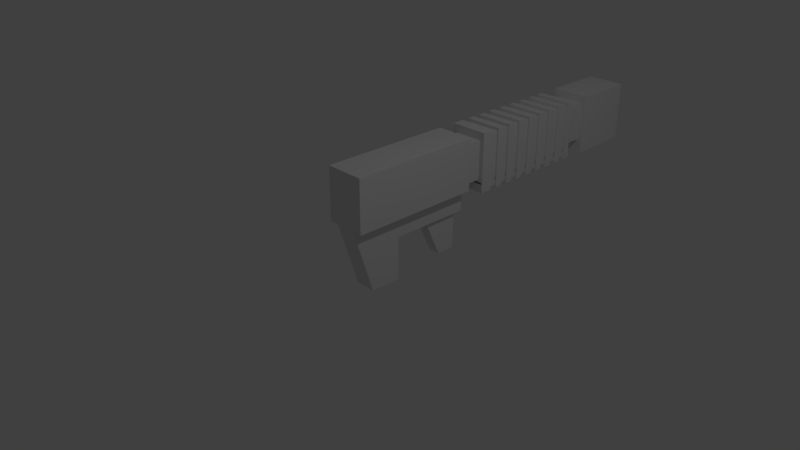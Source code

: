 # Source: PlasmaRifle.blend  (saved by Blender 2.79.0; exported with 4.5.12 LTS)
import bpy
from mathutils import Matrix  # noqa: F401  (used for matrix-valued properties, if any)

bpy.ops.wm.read_factory_settings(use_empty=True)
scene = bpy.context.scene
scene.name = 'Scene'

# ---- collections
col_collection_1 = bpy.data.collections.new('Collection 1'); scene.collection.children.link(col_collection_1)

# ---- world
world_world = bpy.data.worlds.new('World'); scene.world = world_world
world_world.color = (0.05088, 0.05088, 0.05088)
world_world.use_sun_shadow = False
world_world.sun_shadow_jitter_overblur = 0.0
world_world.cycles.sampling_method = 'MANUAL'

# ---- cameras
cam_camera = bpy.data.cameras.new('Camera')
cam_camera.clip_end = 100.0
cam_camera.lens = 35.0
cam_camera.sensor_width = 32.0
cam_camera.sensor_height = 18.0
cam_camera.ortho_scale = 7.314
cam_camera.dof.focus_distance = 0.0
cam_camera.dof.aperture_fstop = 128.0

# ---- lights
light_lamp = bpy.data.lights.new('Lamp', 'POINT')
light_lamp.transmission_factor = 0.0
light_lamp.cutoff_distance = 30.0
light_lamp.energy = 100.0
light_lamp.shadow_buffer_clip_start = 1.001
light_lamp.shadow_soft_size = 0.1
light_lamp.shadow_maximum_resolution = 0.006
light_lamp.use_absolute_resolution = True

# ---- meshes
me_cube = bpy.data.meshes.new('Cube')
me_cube.from_pydata([(-0.282, -0.3785, 0.4956), (-0.282, -0.3785, 1.253), (-0.282, 0.3785, 0.4956), (-0.282, 0.3785, 1.253), (0.282, -0.3785, 0.4956), (0.282, -0.3785, 1.253), (0.282, 0.3785, 0.4956), (0.282, 0.3785, 1.253), (0.1466, 0.3785, 0.4956), (-0.1466, 0.3785, 0.4956), (-0.1466, 0.3785, 1.253), (0.1466, 0.3785, 1.253), (-0.1466, -0.3785, 0.4956), (0.1466, -0.3785, 0.4956), (0.1466, -0.3785, 1.253), (-0.1466, -0.3785, 1.253), (0.1466, 0.3785, -0.4567), (-0.1466, 0.3785, -0.4567), (-0.1466, -0.07273, -0.4567), (0.1466, -0.07273, -0.4567), (0.1466, -0.2706, 0.1597), (0.1466, 0.3785, 0.1597), (-0.1466, -0.2706, 0.1597), (-0.1466, 0.3785, 0.1597), (-0.282, 1.555, 1.253), (-0.282, 1.555, 0.4956), (-0.1466, 1.555, 0.4956), (0.1466, 1.555, 1.253), (0.282, 1.555, 1.253), (0.282, 1.555, 0.4956), (0.1466, 1.555, 0.4956), (-0.1466, 1.555, 1.253), (0.1466, 1.555, 0.1597), (-0.1466, 1.555, 0.1597), (0.1466, 0.3785, 0.3673), (-0.1466, 0.3785, 0.3673), (0.1466, -0.3373, 0.3673), (-0.1466, -0.3373, 0.3673), (0.1466, 1.555, 0.3673), (-0.1466, 1.555, 0.3673), (-0.282, 4.071, 1.253), (-0.282, 4.071, 0.4956), (-0.1466, 4.071, 0.4956), (0.1466, 4.071, 1.253), (0.282, 4.071, 1.253), (0.282, 4.071, 0.4956), (0.1466, 4.071, 0.4956), (-0.1466, 4.071, 1.253), (0.1466, 4.071, 0.3673), (-0.1466, 4.071, 0.3673), (-0.282, 4.991, 1.253), (-0.282, 4.991, 0.4956), (-0.1013, 4.991, 0.4956), (0.1466, 4.991, 1.253), (0.282, 4.991, 1.253), (0.282, 4.991, 0.4956), (0.1013, 4.991, 0.4956), (-0.1466, 4.991, 1.253), (0.1466, 4.991, 0.3673), (-0.1466, 4.991, 0.3673), (-0.282, 4.071, 0.3673), (0.282, 4.071, 0.3673), (0.282, 4.991, 0.3673), (-0.282, 4.991, 0.3673), (-0.1319, 1.818, 1.205), (0.1319, 1.818, 1.205), (0.2538, 1.818, 1.205), (-0.2538, 1.818, 1.205), (0.2538, 1.818, 0.5233), (-0.1319, 1.818, 0.4079), (0.1319, 1.818, 0.4079), (0.1319, 1.818, 0.5233), (-0.2538, 1.818, 0.5233), (-0.1319, 1.818, 0.5233), (-0.1319, 3.752, 1.205), (0.2538, 3.752, 1.205), (0.2538, 3.752, 0.5233), (-0.1319, 3.752, 0.4079), (-0.1319, 3.752, 0.5233), (0.1319, 3.752, 1.205), (-0.2538, 3.752, 1.205), (0.1319, 3.752, 0.4079), (0.1319, 3.752, 0.5233), (-0.2538, 3.752, 0.5233), (-0.2115, 1.555, 1.133), (-0.2115, 1.555, 0.5649), (-0.1099, 1.555, 0.5649), (0.1099, 1.555, 1.133), (0.2115, 1.555, 1.133), (0.2115, 1.555, 0.5649), (0.1099, 1.555, 0.5649), (-0.1099, 1.555, 1.133), (0.1099, 1.818, 1.133), (0.1099, 1.555, 0.4687), (-0.1099, 1.555, 0.4687), (-0.2115, 1.818, 1.133), (0.1099, 1.818, 0.4687), (0.1099, 1.818, 0.5649), (-0.2115, 1.818, 0.5649), (-0.1099, 1.818, 1.133), (0.2115, 1.818, 1.133), (0.2115, 1.818, 0.5649), (-0.1099, 1.818, 0.4687), (-0.1099, 1.818, 0.5649), (-0.1099, 3.752, 1.133), (-0.1099, 4.071, 1.133), (0.2115, 3.752, 1.133), (0.2115, 4.071, 1.133), (-0.2115, 4.071, 1.133), (-0.2115, 4.071, 0.5649), (-0.1099, 4.071, 0.5649), (0.1099, 4.071, 1.133), (0.2115, 4.071, 0.5649), (0.1099, 4.071, 0.5649), (0.1099, 4.071, 0.4687), (-0.1099, 4.071, 0.4687), (0.2115, 3.752, 0.5649), (-0.1099, 3.752, 0.4687), (-0.1099, 3.752, 0.5649), (0.1099, 3.752, 1.133), (-0.2115, 3.752, 1.133), (0.1099, 3.752, 0.4687), (0.1099, 3.752, 0.5649), (-0.2115, 3.752, 0.5649), (0.1319, 2.004, 1.205), (-0.2538, 2.004, 1.205), (0.1319, 2.004, 0.4079), (0.1319, 2.004, 0.5233), (-0.2538, 2.004, 0.5233), (-0.1319, 2.004, 1.205), (0.2538, 2.004, 1.205), (0.2538, 2.004, 0.5233), (-0.1319, 2.004, 0.4079), (-0.1319, 2.004, 0.5233), (-0.1319, 3.641, 1.205), (0.2538, 3.641, 1.205), (0.2538, 3.641, 0.5233), (-0.1319, 3.641, 0.4079), (-0.1319, 3.641, 0.5233), (0.1319, 3.641, 1.205), (-0.2538, 3.641, 1.205), (0.1319, 3.641, 0.4079), (0.1319, 3.641, 0.5233), (-0.2538, 3.641, 0.5233), (0.1319, 3.532, 1.205), (0.1319, 3.423, 1.205), (0.1319, 3.314, 1.205), (0.1319, 3.204, 1.205), (0.1319, 3.095, 1.205), (0.1319, 2.986, 1.205), (0.1319, 2.877, 1.205), (0.1319, 2.768, 1.205), (0.1319, 2.659, 1.205), (0.1319, 2.549, 1.205), (0.1319, 2.44, 1.205), (0.1319, 2.331, 1.205), (0.1319, 2.222, 1.205), (0.1319, 2.113, 1.205), (-0.2538, 3.532, 1.205), (-0.2538, 3.423, 1.205), (-0.2538, 3.314, 1.205), (-0.2538, 3.204, 1.205), (-0.2538, 3.095, 1.205), (-0.2538, 2.986, 1.205), (-0.2538, 2.877, 1.205), (-0.2538, 2.768, 1.205), (-0.2538, 2.659, 1.205), (-0.2538, 2.549, 1.205), (-0.2538, 2.44, 1.205), (-0.2538, 2.331, 1.205), (-0.2538, 2.222, 1.205), (-0.2538, 2.113, 1.205), (0.1319, 3.532, 0.4079), (0.1319, 3.423, 0.4079), (0.1319, 3.314, 0.4079), (0.1319, 3.204, 0.4079), (0.1319, 3.095, 0.4079), (0.1319, 2.986, 0.4079), (0.1319, 2.877, 0.4079), (0.1319, 2.768, 0.4079), (0.1319, 2.659, 0.4079), (0.1319, 2.549, 0.4079), (0.1319, 2.44, 0.4079), (0.1319, 2.331, 0.4079), (0.1319, 2.222, 0.4079), (0.1319, 2.113, 0.4079), (0.1319, 3.532, 0.5233), (0.1319, 3.423, 0.5233), (0.1319, 3.314, 0.5233), (0.1319, 3.204, 0.5233), (0.1319, 3.095, 0.5233), (0.1319, 2.986, 0.5233), (0.1319, 2.877, 0.5233), (0.1319, 2.768, 0.5233), (0.1319, 2.659, 0.5233), (0.1319, 2.549, 0.5233), (0.1319, 2.44, 0.5233), (0.1319, 2.331, 0.5233), (0.1319, 2.222, 0.5233), (0.1319, 2.113, 0.5233), (-0.2538, 3.532, 0.5233), (-0.2538, 3.423, 0.5233), (-0.2538, 3.314, 0.5233), (-0.2538, 3.204, 0.5233), (-0.2538, 3.095, 0.5233), (-0.2538, 2.986, 0.5233), (-0.2538, 2.877, 0.5233), (-0.2538, 2.768, 0.5233), (-0.2538, 2.659, 0.5233), (-0.2538, 2.549, 0.5233), (-0.2538, 2.44, 0.5233), (-0.2538, 2.331, 0.5233), (-0.2538, 2.222, 0.5233), (-0.2538, 2.113, 0.5233), (-0.1319, 2.113, 1.205), (-0.1319, 2.222, 1.205), (-0.1319, 2.331, 1.205), (-0.1319, 2.44, 1.205), (-0.1319, 2.549, 1.205), (-0.1319, 2.659, 1.205), (-0.1319, 2.768, 1.205), (-0.1319, 2.877, 1.205), (-0.1319, 2.986, 1.205), (-0.1319, 3.095, 1.205), (-0.1319, 3.204, 1.205), (-0.1319, 3.314, 1.205), (-0.1319, 3.423, 1.205), (-0.1319, 3.532, 1.205), (0.2538, 2.113, 1.205), (0.2538, 2.222, 1.205), (0.2538, 2.331, 1.205), (0.2538, 2.44, 1.205), (0.2538, 2.549, 1.205), (0.2538, 2.659, 1.205), (0.2538, 2.768, 1.205), (0.2538, 2.877, 1.205), (0.2538, 2.986, 1.205), (0.2538, 3.095, 1.205), (0.2538, 3.204, 1.205), (0.2538, 3.314, 1.205), (0.2538, 3.423, 1.205), (0.2538, 3.532, 1.205), (0.2538, 2.113, 0.5233), (0.2538, 2.222, 0.5233), (0.2538, 2.331, 0.5233), (0.2538, 2.44, 0.5233), (0.2538, 2.549, 0.5233), (0.2538, 2.659, 0.5233), (0.2538, 2.768, 0.5233), (0.2538, 2.877, 0.5233), (0.2538, 2.986, 0.5233), (0.2538, 3.095, 0.5233), (0.2538, 3.204, 0.5233), (0.2538, 3.314, 0.5233), (0.2538, 3.423, 0.5233), (0.2538, 3.532, 0.5233), (-0.1319, 2.113, 0.4079), (-0.1319, 2.222, 0.4079), (-0.1319, 2.331, 0.4079), (-0.1319, 2.44, 0.4079), (-0.1319, 2.549, 0.4079), (-0.1319, 2.659, 0.4079), (-0.1319, 2.768, 0.4079), (-0.1319, 2.877, 0.4079), (-0.1319, 2.986, 0.4079), (-0.1319, 3.095, 0.4079), (-0.1319, 3.204, 0.4079), (-0.1319, 3.314, 0.4079), (-0.1319, 3.423, 0.4079), (-0.1319, 3.532, 0.4079), (-0.1319, 2.113, 0.5233), (-0.1319, 2.222, 0.5233), (-0.1319, 2.331, 0.5233), (-0.1319, 2.44, 0.5233), (-0.1319, 2.549, 0.5233), (-0.1319, 2.659, 0.5233), (-0.1319, 2.768, 0.5233), (-0.1319, 2.877, 0.5233), (-0.1319, 2.986, 0.5233), (-0.1319, 3.095, 0.5233), (-0.1319, 3.204, 0.5233), (-0.1319, 3.314, 0.5233), (-0.1319, 3.423, 0.5233), (-0.1319, 3.532, 0.5233), (0.2538, 2.004, 0.4079), (0.2538, 1.818, 0.4079), (-0.2538, 2.768, 0.4079), (-0.2538, 2.877, 0.4079), (0.2538, 3.752, 0.4079), (0.2538, 2.113, 0.4079), (-0.2538, 2.659, 0.4079), (0.2538, 3.641, 0.4079), (-0.2538, 1.818, 0.4079), (0.2538, 3.532, 0.4079), (0.2538, 3.423, 0.4079), (0.2538, 3.314, 0.4079), (0.2538, 3.204, 0.4079), (0.2538, 3.095, 0.4079), (0.2538, 2.986, 0.4079), (0.2538, 2.877, 0.4079), (0.2538, 2.768, 0.4079), (0.2538, 2.659, 0.4079), (0.2538, 2.549, 0.4079), (0.2538, 2.44, 0.4079), (0.2538, 2.331, 0.4079), (0.2538, 2.222, 0.4079), (-0.2538, 3.641, 0.4079), (-0.2538, 3.752, 0.4079), (-0.2538, 2.004, 0.4079), (-0.2538, 3.532, 0.4079), (-0.2538, 2.113, 0.4079), (-0.2538, 2.222, 0.4079), (-0.2538, 2.331, 0.4079), (-0.2538, 2.44, 0.4079), (-0.2538, 2.549, 0.4079), (-0.2538, 2.986, 0.4079), (-0.2538, 3.095, 0.4079), (-0.2538, 3.204, 0.4079), (-0.2538, 3.314, 0.4079), (-0.2538, 3.423, 0.4079), (0.1451, 2.004, 1.254), (0.1451, 1.818, 1.254), (-0.2792, 2.004, 1.254), (-0.2792, 1.818, 1.254), (0.1451, 2.004, 0.3775), (0.1451, 1.818, 0.3775), (0.1451, 2.004, 0.5044), (0.1451, 1.818, 0.5044), (-0.2792, 2.004, 0.5044), (-0.2792, 1.818, 0.5044), (-0.1451, 1.818, 0.5044), (0.2792, 1.818, 0.5044), (-0.1451, 1.818, 1.254), (0.2792, 1.818, 1.254), (-0.1451, 1.818, 0.3775), (-0.1451, 3.641, 1.254), (-0.1451, 3.752, 1.254), (0.2792, 3.641, 1.254), (0.2792, 3.752, 1.254), (0.2792, 3.641, 0.5044), (0.2792, 3.752, 0.5044), (-0.1451, 3.641, 0.3775), (-0.1451, 3.752, 0.3775), (-0.1451, 3.641, 0.5044), (-0.1451, 3.752, 0.5044), (-0.2792, 3.752, 0.5044), (0.1451, 3.752, 0.5044), (0.1451, 3.752, 1.254), (-0.2792, 3.752, 1.254), (0.1451, 3.752, 0.3775), (-0.1451, 2.004, 1.254), (0.2792, 2.004, 1.254), (0.2792, 2.004, 0.5044), (-0.1451, 2.004, 0.3775), (-0.1451, 2.004, 0.5044), (0.2792, 3.532, 0.3775), (0.1451, 3.532, 0.3775), (-0.2792, 1.818, 0.3775), (0.1451, 3.641, 1.254), (-0.2792, 3.641, 1.254), (0.1451, 3.641, 0.3775), (0.1451, 3.641, 0.5044), (-0.2792, 3.641, 0.5044), (0.2792, 2.113, 0.3775), (0.1451, 2.113, 0.3775), (0.1451, 3.532, 1.254), (0.1451, 3.423, 1.254), (0.1451, 3.314, 1.254), (0.1451, 3.204, 1.254), (0.1451, 3.095, 1.254), (0.1451, 2.986, 1.254), (0.1451, 2.877, 1.254), (0.1451, 2.768, 1.254), (0.1451, 2.659, 1.254), (0.1451, 2.549, 1.254), (0.1451, 2.44, 1.254), (0.1451, 2.331, 1.254), (0.1451, 2.222, 1.254), (0.1451, 2.113, 1.254), (-0.2792, 3.532, 1.254), (-0.2792, 3.423, 1.254), (-0.2792, 3.314, 1.254), (-0.2792, 3.204, 1.254), (-0.2792, 3.095, 1.254), (-0.2792, 2.986, 1.254), (-0.2792, 2.877, 1.254), (-0.2792, 2.768, 1.254), (-0.2792, 2.659, 1.254), (-0.2792, 2.549, 1.254), (-0.2792, 2.44, 1.254), (-0.2792, 2.331, 1.254), (-0.2792, 2.222, 1.254), (-0.2792, 2.113, 1.254), (0.1451, 3.423, 0.3775), (0.1451, 3.314, 0.3775), (0.1451, 3.204, 0.3775), (0.1451, 3.095, 0.3775), (0.1451, 2.986, 0.3775), (0.1451, 2.877, 0.3775), (0.1451, 2.768, 0.3775), (0.1451, 2.659, 0.3775), (0.1451, 2.549, 0.3775), (0.1451, 2.44, 0.3775), (0.1451, 2.331, 0.3775), (0.1451, 2.222, 0.3775), (0.1451, 3.532, 0.5044), (0.1451, 3.423, 0.5044), (0.1451, 3.314, 0.5044), (0.1451, 3.204, 0.5044), (0.1451, 3.095, 0.5044), (0.1451, 2.986, 0.5044), (0.1451, 2.877, 0.5044), (0.1451, 2.768, 0.5044), (0.1451, 2.659, 0.5044), (0.1451, 2.549, 0.5044), (0.1451, 2.44, 0.5044), (0.1451, 2.331, 0.5044), (0.1451, 2.222, 0.5044), (0.1451, 2.113, 0.5044), (-0.2792, 3.532, 0.5044), (-0.2792, 3.423, 0.5044), (-0.2792, 3.314, 0.5044), (-0.2792, 3.204, 0.5044), (-0.2792, 3.095, 0.5044), (-0.2792, 2.986, 0.5044), (-0.2792, 2.877, 0.5044), (-0.2792, 2.768, 0.5044), (-0.2792, 2.659, 0.5044), (-0.2792, 2.549, 0.5044), (-0.2792, 2.44, 0.5044), (-0.2792, 2.331, 0.5044), (-0.2792, 2.222, 0.5044), (-0.2792, 2.113, 0.5044), (-0.1451, 2.113, 1.254), (-0.1451, 2.222, 1.254), (-0.1451, 2.331, 1.254), (-0.1451, 2.44, 1.254), (-0.1451, 2.549, 1.254), (-0.1451, 2.659, 1.254), (-0.1451, 2.768, 1.254), (-0.1451, 2.877, 1.254), (-0.1451, 2.986, 1.254), (-0.1451, 3.095, 1.254), (-0.1451, 3.204, 1.254), (-0.1451, 3.314, 1.254), (-0.1451, 3.423, 1.254), (-0.1451, 3.532, 1.254), (0.2792, 2.113, 1.254), (0.2792, 2.222, 1.254), (0.2792, 2.331, 1.254), (0.2792, 2.44, 1.254), (0.2792, 2.549, 1.254), (0.2792, 2.659, 1.254), (0.2792, 2.768, 1.254), (0.2792, 2.877, 1.254), (0.2792, 2.986, 1.254), (0.2792, 3.095, 1.254), (0.2792, 3.204, 1.254), (0.2792, 3.314, 1.254), (0.2792, 3.423, 1.254), (0.2792, 3.532, 1.254), (0.2792, 2.113, 0.5044), (0.2792, 2.222, 0.5044), (0.2792, 2.331, 0.5044), (0.2792, 2.44, 0.5044), (0.2792, 2.549, 0.5044), (0.2792, 2.659, 0.5044), (0.2792, 2.768, 0.5044), (0.2792, 2.877, 0.5044), (0.2792, 2.986, 0.5044), (0.2792, 3.095, 0.5044), (0.2792, 3.204, 0.5044), (0.2792, 3.314, 0.5044), (0.2792, 3.423, 0.5044), (0.2792, 3.532, 0.5044), (-0.1451, 2.113, 0.3775), (-0.1451, 2.222, 0.3775), (-0.1451, 2.331, 0.3775), (-0.1451, 2.44, 0.3775), (-0.1451, 2.549, 0.3775), (-0.1451, 2.659, 0.3775), (-0.1451, 2.768, 0.3775), (-0.1451, 2.877, 0.3775), (-0.1451, 2.986, 0.3775), (-0.1451, 3.095, 0.3775), (-0.1451, 3.204, 0.3775), (-0.1451, 3.314, 0.3775), (-0.1451, 3.423, 0.3775), (-0.1451, 3.532, 0.3775), (-0.1451, 2.113, 0.5044), (-0.1451, 2.222, 0.5044), (-0.1451, 2.331, 0.5044), (-0.1451, 2.44, 0.5044), (-0.1451, 2.549, 0.5044), (-0.1451, 2.659, 0.5044), (-0.1451, 2.768, 0.5044), (-0.1451, 2.877, 0.5044), (-0.1451, 2.986, 0.5044), (-0.1451, 3.095, 0.5044), (-0.1451, 3.204, 0.5044), (-0.1451, 3.314, 0.5044), (-0.1451, 3.423, 0.5044), (-0.1451, 3.532, 0.5044), (-0.2792, 2.768, 0.3775), (-0.2792, 3.752, 0.3775), (-0.2792, 3.641, 0.3775), (-0.2792, 3.532, 0.3775), (-0.2792, 2.659, 0.3775), (-0.2792, 2.549, 0.3775), (0.2792, 3.641, 0.3775), (0.2792, 3.752, 0.3775), (0.2792, 2.222, 0.3775), (0.2792, 2.331, 0.3775), (0.2792, 2.44, 0.3775), (0.2792, 2.549, 0.3775), (-0.2792, 3.204, 0.3775), (-0.2792, 3.314, 0.3775), (-0.2792, 3.423, 0.3775), (0.2792, 2.659, 0.3775), (0.2792, 2.768, 0.3775), (0.2792, 2.004, 0.3775), (0.2792, 1.818, 0.3775), (-0.2792, 2.004, 0.3775), (0.2792, 3.423, 0.3775), (0.2792, 3.314, 0.3775), (0.2792, 3.204, 0.3775), (0.2792, 3.095, 0.3775), (0.2792, 2.986, 0.3775), (0.2792, 2.877, 0.3775), (-0.2792, 2.113, 0.3775), (-0.2792, 2.222, 0.3775), (-0.2792, 2.331, 0.3775), (-0.2792, 2.44, 0.3775), (-0.2792, 2.877, 0.3775), (-0.2792, 2.986, 0.3775), (-0.2792, 3.095, 0.3775), (-0.282, -0.3785, 1.089), (-0.282, 0.3785, 1.089), (0.282, 0.3785, 1.089), (0.282, -0.3785, 1.089), (0.1466, -0.3785, 1.089), (-0.1466, -0.3785, 1.089), (-0.282, 1.555, 1.089), (0.282, 1.555, 1.089), (-0.282, 4.071, 1.089), (0.282, 4.071, 1.089), (-0.282, 4.991, 1.089), (0.282, 4.991, 1.089), (-0.1013, 4.991, 1.089), (0.1013, 4.991, 1.089), (-0.2538, 1.818, 1.057), (0.2538, 1.818, 1.057), (-0.2538, 3.752, 1.057), (0.2538, 3.752, 1.057), (-0.2115, 1.555, 1.01), (0.2115, 1.555, 1.01), (-0.2115, 1.818, 1.01), (0.2115, 1.818, 1.01), (-0.2115, 4.071, 1.01), (0.2115, 4.071, 1.01), (-0.2115, 3.752, 1.01), (0.2115, 3.752, 1.01), (0.2538, 2.004, 1.057), (-0.2538, 2.004, 1.057), (0.2538, 3.641, 1.057), (-0.2538, 3.641, 1.057), (-0.2538, 2.113, 1.057), (-0.2538, 2.222, 1.057), (-0.2538, 2.331, 1.057), (-0.2538, 2.44, 1.057), (-0.2538, 2.549, 1.057), (-0.2538, 2.659, 1.057), (-0.2538, 2.768, 1.057), (-0.2538, 2.877, 1.057), (-0.2538, 2.986, 1.057), (-0.2538, 3.095, 1.057), (-0.2538, 3.204, 1.057), (-0.2538, 3.314, 1.057), (-0.2538, 3.423, 1.057), (-0.2538, 3.532, 1.057), (0.2538, 2.113, 1.057), (0.2538, 2.222, 1.057), (0.2538, 2.331, 1.057), (0.2538, 2.44, 1.057), (0.2538, 2.549, 1.057), (0.2538, 2.659, 1.057), (0.2538, 2.768, 1.057), (0.2538, 2.877, 1.057), (0.2538, 2.986, 1.057), (0.2538, 3.095, 1.057), (0.2538, 3.204, 1.057), (0.2538, 3.314, 1.057), (0.2538, 3.423, 1.057), (0.2538, 3.532, 1.057), (-0.2792, 1.818, 1.092), (0.2792, 1.818, 1.092), (-0.2792, 3.752, 1.092), (0.2792, 3.752, 1.092), (0.2792, 2.004, 1.092), (-0.2792, 2.004, 1.092), (0.2792, 3.641, 1.092), (-0.2792, 3.641, 1.092), (-0.2792, 2.113, 1.092), (-0.2792, 2.222, 1.092), (-0.2792, 2.331, 1.092), (-0.2792, 2.44, 1.092), (-0.2792, 2.549, 1.092), (-0.2792, 2.659, 1.092), (-0.2792, 2.768, 1.092), (-0.2792, 2.877, 1.092), (-0.2792, 2.986, 1.092), (-0.2792, 3.095, 1.092), (-0.2792, 3.204, 1.092), (-0.2792, 3.314, 1.092), (-0.2792, 3.423, 1.092), (-0.2792, 3.532, 1.092), (0.2792, 2.113, 1.092), (0.2792, 2.222, 1.092), (0.2792, 2.331, 1.092), (0.2792, 2.44, 1.092), (0.2792, 2.549, 1.092), (0.2792, 2.659, 1.092), (0.2792, 2.768, 1.092), (0.2792, 2.877, 1.092), (0.2792, 2.986, 1.092), (0.2792, 3.095, 1.092), (0.2792, 3.204, 1.092), (0.2792, 3.314, 1.092), (0.2792, 3.423, 1.092), (0.2792, 3.532, 1.092), (0.1013, 1.598, 0.4956), (-0.1013, 1.598, 0.4956), (-0.1013, 1.598, 1.089), (0.1013, 1.598, 1.089), (-0.08717, 0.3785, 1.253), (0.08717, 0.3785, 1.253), (-0.08717, -0.3785, 0.4956), (0.08717, -0.3785, 0.4956), (0.08717, -0.3785, 1.253), (-0.08717, -0.3785, 1.253), (0.08717, 0.3785, -0.4567), (-0.08717, 0.3785, -0.4567), (-0.08717, -0.07273, -0.4567), (0.08717, -0.07273, -0.4567), (0.08717, 0.3785, 0.1597), (-0.08717, 0.3785, 0.1597), (-0.08717, -0.2706, 0.1597), (0.08717, -0.2706, 0.1597), (-0.08717, 1.555, 1.253), (0.08717, 1.555, 1.253), (0.08717, 1.555, 0.1597), (-0.08717, 1.555, 0.1597), (0.08717, 1.555, 0.3673), (-0.08717, 1.555, 0.3673), (-0.08717, -0.3373, 0.3673), (0.08717, -0.3373, 0.3673), (-0.08717, 4.071, 1.253), (0.08717, 4.071, 1.253), (0.08717, 4.071, 0.3673), (-0.08717, 4.071, 0.3673), (0.06024, 4.991, 0.4956), (-0.06024, 4.991, 0.4956), (-0.08717, 4.991, 1.253), (0.08717, 4.991, 1.253), (0.08717, 4.991, 0.3673), (-0.08717, 4.991, 0.3673), (0.07845, 1.818, 1.205), (-0.07845, 1.818, 1.205), (-0.07845, 1.818, 0.4079), (0.07845, 1.818, 0.4079), (0.07845, 3.752, 1.205), (-0.07845, 3.752, 1.205), (-0.07845, 3.752, 0.4079), (0.07845, 3.752, 0.4079), (-0.06537, 1.555, 1.133), (0.06537, 1.555, 1.133), (0.06537, 1.555, 0.4687), (-0.06537, 1.555, 0.4687), (0.06537, 1.818, 1.133), (-0.06537, 1.818, 1.133), (-0.06537, 1.818, 0.4687), (0.06537, 1.818, 0.4687), (-0.06537, 4.071, 1.133), (0.06537, 4.071, 1.133), (0.06537, 4.071, 0.4687), (-0.06537, 4.071, 0.4687), (0.06537, 3.752, 1.133), (-0.06537, 3.752, 1.133), (-0.06537, 3.752, 0.4687), (0.06537, 3.752, 0.4687), (-0.07845, 2.004, 0.4079), (0.07845, 2.004, 0.4079), (0.07845, 2.004, 1.205), (-0.07845, 2.004, 1.205), (-0.07845, 3.641, 0.4079), (0.07845, 3.641, 0.4079), (0.07845, 3.641, 1.205), (-0.07845, 3.641, 1.205), (0.07845, 2.113, 1.205), (-0.07845, 2.113, 1.205), (0.07845, 2.222, 1.205), (-0.07845, 2.222, 1.205), (0.07845, 2.331, 1.205), (-0.07845, 2.331, 1.205), (0.07845, 2.44, 1.205), (-0.07845, 2.44, 1.205), (0.07845, 2.549, 1.205), (-0.07845, 2.549, 1.205), (0.07845, 2.659, 1.205), (-0.07845, 2.659, 1.205), (0.07845, 2.768, 1.205), (-0.07845, 2.768, 1.205), (0.07845, 2.877, 1.205), (-0.07845, 2.877, 1.205), (0.07845, 2.986, 1.205), (-0.07845, 2.986, 1.205), (0.07845, 3.095, 1.205), (-0.07845, 3.095, 1.205), (0.07845, 3.204, 1.205), (-0.07845, 3.204, 1.205), (0.07845, 3.314, 1.205), (-0.07845, 3.314, 1.205), (0.07845, 3.423, 1.205), (-0.07845, 3.423, 1.205), (0.07845, 3.532, 1.205), (-0.07845, 3.532, 1.205), (-0.07845, 2.113, 0.4079), (0.07845, 2.113, 0.4079), (-0.07845, 2.222, 0.4079), (0.07845, 2.222, 0.4079), (-0.07845, 2.331, 0.4079), (0.07845, 2.331, 0.4079), (-0.07845, 2.44, 0.4079), (0.07845, 2.44, 0.4079), (-0.07845, 2.549, 0.4079), (0.07845, 2.549, 0.4079), (-0.07845, 2.659, 0.4079), (0.07845, 2.659, 0.4079), (-0.07845, 2.768, 0.4079), (0.07845, 2.768, 0.4079), (-0.07845, 2.877, 0.4079), (0.07845, 2.877, 0.4079), (-0.07845, 2.986, 0.4079), (0.07845, 2.986, 0.4079), (-0.07845, 3.095, 0.4079), (0.07845, 3.095, 0.4079), (-0.07845, 3.204, 0.4079), (0.07845, 3.204, 0.4079), (-0.07845, 3.314, 0.4079), (0.07845, 3.314, 0.4079), (-0.07845, 3.423, 0.4079), (0.07845, 3.423, 0.4079), (-0.07845, 3.532, 0.4079), (0.07845, 3.532, 0.4079), (0.08629, 1.818, 1.254), (-0.08629, 1.818, 1.254), (-0.08629, 1.818, 0.3775), (0.08629, 1.818, 0.3775), (0.08629, 3.752, 1.254), (-0.08629, 3.752, 1.254), (-0.08629, 3.752, 0.3775), (0.08629, 3.752, 0.3775), (-0.08629, 2.004, 0.3775), (0.08629, 2.004, 0.3775), (0.08629, 2.004, 1.254), (-0.08629, 2.004, 1.254), (-0.08629, 3.641, 0.3775), (0.08629, 3.641, 0.3775), (0.08629, 3.641, 1.254), (-0.08629, 3.641, 1.254), (0.08629, 2.113, 1.254), (-0.08629, 2.113, 1.254), (0.08629, 2.222, 1.254), (-0.08629, 2.222, 1.254), (0.08629, 2.331, 1.254), (-0.08629, 2.331, 1.254), (0.08629, 2.44, 1.254), (-0.08629, 2.44, 1.254), (0.08629, 2.549, 1.254), (-0.08629, 2.549, 1.254), (0.08629, 2.659, 1.254), (-0.08629, 2.659, 1.254), (0.08629, 2.768, 1.254), (-0.08629, 2.768, 1.254), (0.08629, 2.877, 1.254), (-0.08629, 2.877, 1.254), (0.08629, 2.986, 1.254), (-0.08629, 2.986, 1.254), (0.08629, 3.095, 1.254), (-0.08629, 3.095, 1.254), (0.08629, 3.204, 1.254), (-0.08629, 3.204, 1.254), (0.08629, 3.314, 1.254), (-0.08629, 3.314, 1.254), (0.08629, 3.423, 1.254), (-0.08629, 3.423, 1.254), (0.08629, 3.532, 1.254), (-0.08629, 3.532, 1.254), (-0.08629, 2.113, 0.3775), (0.08629, 2.113, 0.3775), (-0.08629, 2.222, 0.3775), (0.08629, 2.222, 0.3775), (-0.08629, 2.331, 0.3775), (0.08629, 2.331, 0.3775), (-0.08629, 2.44, 0.3775), (0.08629, 2.44, 0.3775), (-0.08629, 2.549, 0.3775), (0.08629, 2.549, 0.3775), (-0.08629, 2.659, 0.3775), (0.08629, 2.659, 0.3775), (-0.08629, 2.768, 0.3775), (0.08629, 2.768, 0.3775), (-0.08629, 2.877, 0.3775), (0.08629, 2.877, 0.3775), (-0.08629, 2.986, 0.3775), (0.08629, 2.986, 0.3775), (-0.08629, 3.095, 0.3775), (0.08629, 3.095, 0.3775), (-0.08629, 3.204, 0.3775), (0.08629, 3.204, 0.3775), (-0.08629, 3.314, 0.3775), (0.08629, 3.314, 0.3775), (-0.08629, 3.423, 0.3775), (0.08629, 3.423, 0.3775), (-0.08629, 3.532, 0.3775), (0.08629, 3.532, 0.3775), (-0.06024, 4.991, 1.089), (0.06024, 4.991, 1.089), (0.08717, -0.3785, 1.089), (-0.08717, -0.3785, 1.089), (0.06024, 1.598, 0.4956), (-0.06024, 1.598, 0.4956), (-0.06024, 1.598, 1.089), (0.06024, 1.598, 1.089), (0.282, 1.47, 1.253), (-0.1466, 1.47, 1.253), (0.1466, 1.47, 1.253), (0.1466, 1.47, 0.4956), (0.282, 1.47, 0.4956), (0.1466, 1.47, 0.1597), (-0.282, 1.47, 1.253), (-0.282, 1.47, 0.4956), (-0.1466, 1.47, 0.1597), (-0.1466, 1.47, 0.4956), (-0.1466, 1.47, 0.3673), (0.1466, 1.47, 0.3673), (-0.282, 1.47, 1.089), (0.282, 1.47, 1.089), (0.08717, 1.47, 0.1597), (-0.08717, 1.47, 0.1597), (-0.08717, 1.47, 1.253), (0.08717, 1.47, 1.253), (-0.1466, 0.9365, 1.253), (0.282, 0.9365, 0.4956), (-0.282, 0.9365, 0.4956), (-0.1466, 0.9365, 0.4956), (0.282, 0.9365, 1.253), (0.1466, 0.9365, 1.253), (0.1466, 0.9365, 0.4956), (0.1466, 0.9365, 0.1597), (-0.282, 0.9365, 1.253), (-0.1466, 0.9365, 0.1597), (-0.1466, 0.9365, 0.3673), (0.1466, 0.9365, 0.3673), (-0.282, 0.9365, 1.089), (0.282, 0.9365, 1.089), (0.08717, 0.9365, 0.1597), (-0.08717, 0.9365, 0.1597), (-0.08717, 0.9365, 1.253), (0.08717, 0.9365, 1.253), (0.08717, 1.192, -0.397), (0.08717, 1.47, -0.397), (-0.08717, 1.192, -0.397), (-0.08717, 1.47, -0.397)], [], [(536, 1, 3, 537), (845, 839, 32, 38), (538, 7, 5, 539), (541, 15, 1, 536), (8, 6, 4, 13), (10, 3, 1, 15), (7, 11, 14, 5), (634, 10, 15, 639), (2, 9, 12, 0), (21, 20, 19, 16), (539, 5, 14, 540), (829, 639, 15, 541), (838, 837, 30, 29), (836, 834, 28, 27), (640, 16, 19, 643), (646, 22, 18, 642), (644, 21, 16, 640), (22, 23, 17, 18), (37, 35, 23, 22), (851, 836, 27, 649), (654, 37, 22, 646), (34, 36, 20, 21), (77, 78, 118, 117), (553, 76, 116, 561), (78, 83, 123, 118), (652, 38, 32, 650), (847, 838, 29, 543), (846, 840, 24, 542), (849, 842, 33, 651), (840, 835, 31, 24), (843, 841, 25, 26), (844, 843, 26, 39), (842, 844, 39, 33), (47, 40, 108, 105), (8, 13, 36, 34), (636, 12, 37, 654), (12, 9, 35, 37), (837, 845, 38, 30), (42, 41, 51, 52), (59, 49, 60, 63), (45, 46, 56, 55), (657, 43, 53, 663), (80, 74, 104, 120), (658, 48, 114, 684), (79, 75, 106, 119), (46, 45, 112, 113), (42, 49, 115, 110), (82, 81, 121, 122), (549, 53, 54, 547), (546, 50, 57, 548), (827, 663, 53, 549), (660, 56, 58, 664), (659, 49, 59, 665), (43, 44, 54, 53), (40, 47, 57, 50), (545, 45, 55, 547), (60, 41, 51, 63), (544, 40, 50, 546), (45, 61, 62, 55), (46, 48, 61, 45), (58, 56, 55, 62), (48, 58, 62, 61), (49, 42, 41, 60), (52, 59, 63, 51), (30, 38, 93, 90), (27, 28, 88, 87), (66, 65, 92, 100), (26, 25, 85, 86), (70, 71, 97, 96), (542, 24, 84, 554), (550, 72, 98, 556), (649, 27, 87, 675), (667, 64, 99, 679), (24, 31, 91, 84), (268, 319, 517, 487), (279, 278, 497, 498), (227, 158, 379, 446), (319, 201, 420, 517), (159, 226, 445, 380), (318, 267, 486, 516), (277, 276, 495, 496), (225, 160, 381, 444), (202, 318, 516, 421), (86, 85, 98, 103), (94, 86, 103, 102), (89, 90, 97, 101), (675, 87, 92, 678), (554, 84, 95, 556), (90, 93, 96, 97), (87, 88, 100, 92), (84, 91, 99, 95), (555, 89, 101, 557), (677, 94, 102, 680), (64, 67, 95, 99), (543, 29, 89, 555), (72, 73, 103, 98), (39, 26, 86, 94), (551, 66, 100, 557), (29, 30, 90, 89), (73, 69, 102, 103), (669, 70, 96, 681), (653, 39, 94, 677), (71, 68, 101, 97), (688, 117, 115, 685), (561, 116, 112, 559), (120, 104, 105, 108), (119, 106, 107, 111), (122, 121, 114, 113), (560, 120, 108, 558), (686, 119, 111, 683), (116, 122, 113, 112), (117, 118, 110, 115), (118, 123, 109, 110), (656, 47, 105, 682), (544, 41, 109, 558), (672, 77, 117, 688), (76, 82, 122, 116), (41, 42, 110, 109), (670, 79, 119, 686), (44, 43, 111, 107), (552, 80, 120, 560), (48, 46, 113, 114), (545, 44, 107, 559), (161, 224, 443, 382), (266, 317, 515, 485), (275, 274, 493, 494), (223, 162, 383, 442), (317, 203, 422, 515), (163, 222, 441, 384), (316, 265, 484, 535), (273, 272, 491, 492), (221, 164, 385, 440), (204, 316, 535, 423), (752, 269, 137, 694), (593, 255, 136, 564), (158, 227, 134, 140), (144, 241, 135, 139), (165, 220, 439, 386), (579, 158, 140, 565), (724, 144, 139, 696), (255, 186, 142, 136), (283, 200, 143, 138), (133, 128, 213, 270), (264, 315, 534, 483), (271, 212, 211, 272), (271, 270, 489, 490), (273, 210, 209, 274), (219, 166, 387, 438), (275, 208, 207, 276), (315, 205, 424, 534), (277, 206, 205, 278), (167, 218, 437, 388), (279, 204, 203, 280), (287, 263, 482, 533), (281, 202, 201, 282), (217, 168, 389, 436), (264, 263, 287, 315), (306, 143, 362, 505), (69, 73, 72, 292), (262, 261, 290, 286), (169, 216, 435, 390), (137, 269, 309, 306), (206, 287, 533, 425), (131, 127, 199, 242), (215, 170, 391, 434), (243, 198, 197, 244), (286, 207, 426, 503), (245, 196, 195, 246), (171, 214, 433, 392), (247, 194, 193, 248), (208, 290, 507, 427), (249, 192, 191, 250), (241, 144, 365, 460), (251, 190, 189, 252), (314, 209, 428, 508), (253, 188, 187, 254), (145, 240, 459, 366), (692, 124, 157, 698), (212, 311, 530, 431), (700, 156, 155, 702), (239, 146, 367, 458), (704, 154, 153, 706), (68, 285, 521, 331), (708, 152, 151, 710), (147, 238, 457, 368), (712, 150, 149, 714), (250, 298, 527, 469), (716, 148, 147, 718), (237, 148, 369, 456), (720, 146, 145, 722), (178, 299, 528, 398), (563, 125, 171, 566), (149, 236, 455, 370), (567, 170, 169, 568), (288, 76, 340, 510), (569, 168, 167, 570), (235, 150, 371, 454), (571, 166, 165, 572), (298, 177, 397, 527), (573, 164, 163, 574), (151, 234, 453, 372), (575, 162, 161, 576), (252, 296, 525, 471), (577, 160, 159, 578), (233, 152, 373, 452), (176, 297, 526, 396), (172, 141, 291, 293), (153, 232, 451, 374), (295, 253, 472, 524), (316, 204, 203, 317), (184, 183, 304, 305), (231, 154, 375, 450), (296, 175, 395, 525), (287, 206, 205, 315), (182, 181, 302, 303), (155, 230, 449, 376), (254, 294, 523, 473), (290, 208, 207, 286), (180, 179, 300, 301), (124, 130, 228, 157), (229, 156, 377, 448), (156, 229, 230, 155), (242, 289, 363, 461), (154, 231, 232, 153), (157, 228, 447, 378), (152, 233, 234, 151), (174, 295, 524, 394), (150, 235, 236, 149), (300, 179, 399, 519), (148, 237, 238, 147), (293, 255, 474, 355), (146, 239, 240, 145), (180, 301, 518, 400), (125, 129, 214, 171), (297, 251, 470, 526), (170, 215, 216, 169), (285, 70, 325, 521), (168, 217, 218, 167), (126, 284, 520, 324), (166, 219, 220, 165), (138, 143, 362, 343), (164, 221, 222, 163), (302, 181, 401, 514), (162, 223, 224, 161), (294, 173, 393, 523), (160, 225, 226, 159), (136, 142, 361, 339), (562, 131, 242, 580), (182, 303, 513, 402), (581, 243, 244, 582), (136, 291, 509, 339), (583, 245, 246, 584), (696, 139, 358, 768), (585, 247, 248, 586), (304, 183, 403, 512), (587, 249, 250, 588), (565, 140, 359, 601), (589, 251, 252, 590), (184, 305, 511, 404), (591, 253, 254, 592), (305, 243, 462, 511), (690, 132, 256, 726), (289, 185, 364, 363), (728, 257, 258, 730), (81, 288, 510, 349), (732, 259, 260, 734), (310, 213, 432, 529), (736, 261, 262, 738), (139, 135, 337, 358), (740, 263, 264, 742), (291, 141, 360, 509), (744, 265, 266, 746), (140, 134, 335, 359), (748, 267, 268, 750), (579, 200, 419, 615), (564, 136, 339, 600), (578, 159, 380, 614), (255, 293, 291, 136), (131, 284, 289, 242), (694, 137, 341, 766), (243, 305, 304, 244), (577, 202, 421, 613), (245, 303, 302, 246), (576, 161, 382, 612), (247, 301, 300, 248), (142, 82, 346, 361), (249, 299, 298, 250), (575, 204, 423, 611), (251, 297, 296, 252), (299, 249, 468, 528), (253, 295, 294, 254), (574, 163, 384, 610), (126, 185, 289, 284), (71, 70, 285, 68), (309, 200, 143, 306), (174, 173, 294, 295), (318, 202, 201, 319), (308, 128, 213, 310), (248, 300, 519, 467), (573, 206, 425, 609), (176, 175, 296, 297), (311, 212, 211, 312), (301, 247, 466, 518), (572, 165, 386, 608), (246, 302, 514, 465), (178, 177, 298, 299), (313, 210, 209, 314), (571, 208, 427, 607), (303, 245, 464, 513), (673, 81, 349, 761), (81, 82, 76, 288), (266, 265, 316, 317), (570, 167, 388, 606), (268, 267, 318, 319), (244, 304, 512, 463), (256, 132, 308, 310), (78, 77, 307, 83), (553, 75, 338, 597), (258, 257, 311, 312), (569, 210, 429, 605), (74, 80, 348, 336), (260, 259, 313, 314), (343, 362, 345, 344), (339, 361, 346, 340), (768, 358, 347, 758), (601, 359, 348, 596), (393, 356, 355, 523), (358, 337, 338, 347), (359, 335, 336, 348), (600, 339, 340, 597), (766, 341, 342, 760), (756, 334, 353, 762), (595, 331, 352, 598), (323, 332, 350, 322), (321, 333, 351, 320), (357, 329, 328, 522), (594, 323, 322, 599), (754, 321, 320, 764), (331, 327, 326, 352), (484, 483, 534, 535), (330, 329, 328, 354), (505, 362, 345, 504), (489, 432, 431, 490), (491, 430, 429, 492), (493, 428, 427, 494), (495, 426, 425, 496), (497, 424, 423, 498), (499, 422, 421, 500), (501, 420, 419, 502), (482, 481, 503, 533), (342, 341, 505, 504), (480, 479, 508, 507), (461, 418, 417, 462), (463, 416, 415, 464), (465, 414, 413, 466), (467, 412, 411, 468), (469, 410, 409, 470), (471, 408, 407, 472), (473, 406, 405, 474), (770, 378, 377, 772), (774, 376, 375, 776), (778, 374, 373, 780), (782, 372, 371, 784), (786, 370, 369, 788), (790, 368, 367, 792), (794, 366, 365, 796), (602, 392, 391, 603), (604, 390, 389, 605), (606, 388, 387, 607), (608, 386, 385, 609), (610, 384, 383, 611), (612, 382, 381, 613), (614, 380, 379, 615), (515, 422, 421, 516), (364, 404, 511, 363), (360, 349, 510, 509), (534, 424, 423, 535), (403, 402, 513, 512), (503, 426, 425, 533), (401, 400, 518, 514), (378, 447, 448, 377), (376, 449, 450, 375), (374, 451, 452, 373), (372, 453, 454, 371), (370, 455, 456, 369), (368, 457, 458, 367), (366, 459, 460, 365), (392, 433, 434, 391), (390, 435, 436, 389), (388, 437, 438, 387), (386, 439, 440, 385), (384, 441, 442, 383), (382, 443, 444, 381), (380, 445, 446, 379), (616, 461, 462, 617), (618, 463, 464, 619), (620, 465, 466, 621), (622, 467, 468, 623), (624, 469, 470, 625), (626, 471, 472, 627), (628, 473, 474, 629), (798, 475, 476, 800), (802, 477, 478, 804), (806, 479, 480, 808), (810, 481, 482, 812), (814, 483, 484, 816), (818, 485, 486, 820), (822, 487, 488, 824), (339, 509, 510, 340), (331, 521, 520, 352), (461, 363, 511, 462), (463, 512, 513, 464), (465, 514, 518, 466), (467, 519, 528, 468), (469, 527, 526, 470), (471, 525, 524, 472), (473, 523, 355, 474), (395, 394, 524, 525), (529, 432, 431, 530), (397, 396, 526, 527), (531, 430, 429, 532), (325, 324, 520, 521), (517, 420, 419, 506), (399, 398, 528, 519), (508, 428, 427, 507), (486, 485, 515, 516), (488, 487, 517, 506), (476, 475, 529, 530), (478, 477, 531, 532), (353, 334, 357, 522), (580, 242, 461, 616), (200, 309, 506, 419), (581, 229, 448, 617), (281, 280, 499, 500), (308, 132, 353, 522), (582, 244, 463, 618), (256, 310, 529, 475), (583, 231, 450, 619), (283, 282, 501, 502), (210, 313, 532, 429), (584, 246, 465, 620), (270, 213, 432, 489), (311, 257, 476, 530), (585, 233, 452, 621), (212, 271, 490, 431), (312, 211, 430, 531), (586, 248, 467, 622), (272, 211, 430, 491), (258, 312, 531, 477), (587, 235, 454, 623), (210, 273, 492, 429), (83, 307, 504, 345), (588, 250, 469, 624), (274, 209, 428, 493), (313, 259, 478, 532), (589, 237, 456, 625), (208, 275, 494, 427), (292, 72, 329, 357), (590, 252, 471, 626), (276, 207, 426, 495), (591, 239, 458, 627), (206, 277, 496, 425), (187, 186, 405, 406), (592, 254, 473, 628), (278, 205, 424, 497), (593, 241, 460, 629), (204, 279, 498, 423), (189, 188, 407, 408), (726, 256, 475, 798), (280, 203, 422, 499), (729, 184, 404, 801), (202, 281, 500, 421), (191, 190, 409, 410), (730, 258, 477, 802), (282, 201, 420, 501), (733, 182, 402, 805), (200, 283, 502, 419), (193, 192, 411, 412), (734, 260, 479, 806), (262, 286, 503, 481), (737, 180, 400, 809), (307, 77, 342, 504), (195, 194, 413, 414), (738, 262, 481, 810), (137, 306, 505, 341), (741, 178, 398, 813), (309, 269, 488, 506), (197, 196, 415, 416), (742, 264, 483, 814), (290, 261, 480, 507), (745, 176, 396, 817), (260, 314, 508, 479), (199, 198, 417, 418), (746, 266, 485, 818), (242, 199, 418, 461), (71, 127, 326, 327), (749, 174, 394, 821), (198, 243, 462, 417), (750, 268, 487, 822), (244, 197, 416, 463), (753, 172, 356, 825), (196, 245, 464, 415), (73, 72, 329, 330), (246, 195, 414, 465), (284, 131, 352, 520), (194, 247, 466, 413), (68, 71, 327, 331), (248, 193, 412, 467), (666, 65, 321, 754), (192, 249, 468, 411), (550, 67, 323, 594), (128, 308, 522, 328), (250, 191, 410, 469), (190, 251, 470, 409), (65, 66, 333, 321), (252, 189, 408, 471), (67, 64, 332, 323), (188, 253, 472, 407), (551, 68, 331, 595), (254, 187, 406, 473), (668, 69, 334, 756), (186, 255, 474, 405), (698, 157, 378, 770), (701, 215, 434, 773), (702, 155, 376, 774), (705, 217, 436, 777), (78, 138, 343, 344), (706, 153, 374, 778), (133, 73, 330, 354), (709, 219, 438, 781), (691, 126, 324, 763), (710, 151, 372, 782), (562, 130, 351, 598), (713, 221, 440, 785), (129, 125, 322, 350), (714, 149, 370, 786), (130, 124, 320, 351), (717, 223, 442, 789), (172, 293, 355, 356), (83, 78, 344, 345), (718, 147, 368, 790), (563, 128, 328, 599), (721, 225, 444, 793), (693, 129, 350, 765), (82, 76, 340, 346), (722, 145, 366, 794), (127, 131, 352, 326), (671, 74, 336, 759), (725, 227, 446, 797), (69, 292, 357, 334), (552, 83, 345, 596), (566, 171, 392, 602), (128, 133, 354, 328), (567, 212, 431, 603), (75, 79, 347, 338), (568, 169, 390, 604), (211, 568, 604, 430), (170, 567, 603, 391), (213, 566, 602, 432), (80, 552, 596, 348), (125, 563, 599, 322), (131, 562, 598, 352), (66, 551, 595, 333), (72, 550, 594, 329), (255, 593, 629, 474), (240, 592, 628, 459), (253, 591, 627, 472), (238, 590, 626, 457), (251, 589, 625, 470), (236, 588, 624, 455), (249, 587, 623, 468), (234, 586, 622, 453), (247, 585, 621, 466), (232, 584, 620, 451), (245, 583, 619, 464), (230, 582, 618, 449), (243, 581, 617, 462), (228, 580, 616, 447), (459, 628, 629, 460), (457, 626, 627, 458), (455, 624, 625, 456), (453, 622, 623, 454), (451, 620, 621, 452), (449, 618, 619, 450), (447, 616, 617, 448), (420, 614, 615, 419), (422, 612, 613, 421), (424, 610, 611, 423), (426, 608, 609, 425), (428, 606, 607, 427), (430, 604, 605, 429), (432, 602, 603, 431), (329, 594, 599, 328), (333, 595, 598, 351), (337, 600, 597, 338), (362, 601, 596, 345), (168, 569, 605, 389), (76, 553, 597, 340), (209, 570, 606, 428), (166, 571, 607, 387), (207, 572, 608, 426), (164, 573, 609, 385), (205, 574, 610, 424), (162, 575, 611, 383), (203, 576, 612, 422), (160, 577, 613, 381), (201, 578, 614, 420), (135, 564, 600, 337), (158, 579, 615, 379), (239, 591, 592, 240), (237, 589, 590, 238), (143, 565, 601, 362), (235, 587, 588, 236), (233, 585, 586, 234), (231, 583, 584, 232), (229, 581, 582, 230), (130, 562, 580, 228), (202, 577, 578, 201), (204, 575, 576, 203), (206, 573, 574, 205), (208, 571, 572, 207), (210, 569, 570, 209), (212, 567, 568, 211), (128, 563, 566, 213), (200, 579, 565, 143), (241, 593, 564, 135), (45, 545, 559, 112), (83, 552, 560, 123), (40, 544, 558, 108), (123, 560, 558, 109), (106, 561, 559, 107), (68, 551, 557, 101), (28, 543, 555, 88), (88, 555, 557, 100), (85, 554, 556, 98), (67, 550, 556, 95), (25, 542, 554, 85), (41, 544, 546, 51), (44, 545, 547, 54), (549, 56, 630, 633), (51, 546, 548, 52), (56, 549, 547, 55), (841, 846, 542, 25), (834, 847, 543, 28), (75, 553, 561, 106), (636, 829, 541, 12), (4, 539, 540, 13), (12, 541, 536, 0), (6, 538, 539, 4), (0, 536, 537, 2), (830, 833, 633, 630), (661, 52, 631, 831), (827, 549, 633, 833), (52, 548, 632, 631), (548, 826, 832, 632), (826, 827, 833, 832), (56, 660, 830, 630), (660, 661, 831, 830), (631, 632, 832, 831), (831, 832, 833, 830), (13, 540, 828, 637), (637, 828, 829, 636), (144, 724, 796, 365), (724, 725, 797, 796), (79, 670, 758, 347), (670, 671, 759, 758), (226, 723, 795, 445), (723, 722, 794, 795), (124, 692, 764, 320), (692, 693, 765, 764), (146, 720, 792, 367), (720, 721, 793, 792), (224, 719, 791, 443), (719, 718, 790, 791), (148, 716, 788, 369), (716, 717, 789, 788), (222, 715, 787, 441), (715, 714, 786, 787), (150, 712, 784, 371), (712, 713, 785, 784), (220, 711, 783, 439), (711, 710, 782, 783), (132, 690, 762, 353), (690, 691, 763, 762), (152, 708, 780, 373), (708, 709, 781, 780), (218, 707, 779, 437), (707, 706, 778, 779), (154, 704, 776, 375), (704, 705, 777, 776), (216, 703, 775, 435), (703, 702, 774, 775), (156, 700, 772, 377), (700, 701, 773, 772), (214, 699, 771, 433), (699, 698, 770, 771), (70, 669, 757, 325), (669, 668, 756, 757), (64, 667, 755, 332), (667, 666, 754, 755), (269, 752, 824, 488), (752, 753, 825, 824), (173, 751, 823, 393), (751, 750, 822, 823), (267, 748, 820, 486), (748, 749, 821, 820), (175, 747, 819, 395), (747, 746, 818, 819), (265, 744, 816, 484), (744, 745, 817, 816), (177, 743, 815, 397), (743, 742, 814, 815), (263, 740, 812, 482), (740, 741, 813, 812), (179, 739, 811, 399), (739, 738, 810, 811), (261, 736, 808, 480), (736, 737, 809, 808), (181, 735, 807, 401), (735, 734, 806, 807), (259, 732, 804, 478), (732, 733, 805, 804), (183, 731, 803, 403), (731, 730, 802, 803), (257, 728, 800, 476), (728, 729, 801, 800), (185, 727, 799, 364), (727, 726, 798, 799), (393, 823, 825, 356), (823, 822, 824, 825), (395, 819, 821, 394), (819, 818, 820, 821), (397, 815, 817, 396), (815, 814, 816, 817), (399, 811, 813, 398), (811, 810, 812, 813), (401, 807, 809, 400), (807, 806, 808, 809), (403, 803, 805, 402), (803, 802, 804, 805), (364, 799, 801, 404), (799, 798, 800, 801), (445, 795, 797, 446), (795, 794, 796, 797), (443, 791, 793, 444), (791, 790, 792, 793), (441, 787, 789, 442), (787, 786, 788, 789), (439, 783, 785, 440), (783, 782, 784, 785), (437, 779, 781, 438), (779, 778, 780, 781), (435, 775, 777, 436), (775, 774, 776, 777), (433, 771, 773, 434), (771, 770, 772, 773), (332, 755, 765, 350), (755, 754, 764, 765), (325, 757, 763, 324), (757, 756, 762, 763), (360, 767, 761, 349), (767, 766, 760, 761), (335, 769, 759, 336), (769, 768, 758, 759), (77, 672, 760, 342), (672, 673, 761, 760), (141, 695, 767, 360), (695, 694, 766, 767), (174, 749, 751, 173), (749, 748, 750, 751), (176, 745, 747, 175), (745, 744, 746, 747), (178, 741, 743, 177), (741, 740, 742, 743), (180, 737, 739, 179), (737, 736, 738, 739), (182, 733, 735, 181), (733, 732, 734, 735), (184, 729, 731, 183), (729, 728, 730, 731), (126, 691, 727, 185), (691, 690, 726, 727), (134, 697, 769, 335), (697, 696, 768, 769), (225, 721, 723, 226), (721, 720, 722, 723), (223, 717, 719, 224), (717, 716, 718, 719), (221, 713, 715, 222), (713, 712, 714, 715), (219, 709, 711, 220), (709, 708, 710, 711), (217, 705, 707, 218), (705, 704, 706, 707), (215, 701, 703, 216), (701, 700, 702, 703), (129, 693, 699, 214), (693, 692, 698, 699), (227, 725, 697, 134), (725, 724, 696, 697), (172, 753, 695, 141), (753, 752, 694, 695), (74, 671, 687, 104), (671, 670, 686, 687), (81, 673, 689, 121), (673, 672, 688, 689), (43, 657, 683, 111), (657, 656, 682, 683), (104, 687, 682, 105), (687, 686, 683, 682), (121, 689, 684, 114), (689, 688, 685, 684), (38, 652, 676, 93), (652, 653, 677, 676), (69, 668, 680, 102), (668, 669, 681, 680), (93, 676, 681, 96), (676, 677, 680, 681), (91, 674, 679, 99), (674, 675, 678, 679), (65, 666, 678, 92), (666, 667, 679, 678), (31, 648, 674, 91), (648, 649, 675, 674), (48, 658, 664, 58), (658, 659, 665, 664), (52, 661, 665, 59), (661, 660, 664, 665), (548, 57, 662, 826), (826, 662, 663, 827), (49, 659, 685, 115), (659, 658, 684, 685), (47, 656, 662, 57), (656, 657, 663, 662), (13, 637, 655, 36), (637, 636, 654, 655), (839, 848, 650, 32), (848, 849, 651, 650), (39, 653, 651, 33), (653, 652, 650, 651), (36, 655, 647, 20), (655, 654, 646, 647), (835, 850, 648, 31), (850, 851, 649, 648), (23, 645, 641, 17), (645, 644, 640, 641), (20, 647, 643, 19), (647, 646, 642, 643), (17, 641, 642, 18), (641, 640, 643, 642), (540, 14, 638, 828), (828, 638, 639, 829), (11, 635, 638, 14), (635, 634, 639, 638), (868, 869, 851, 850), (852, 868, 850, 835), (848, 866, 870, 871), (859, 866, 848, 839), (856, 865, 847, 834), (854, 864, 846, 841), (858, 863, 845, 837), (861, 862, 844, 842), (862, 855, 843, 844), (855, 854, 841, 843), (860, 852, 835, 840), (867, 861, 842, 849), (864, 860, 840, 846), (865, 853, 838, 847), (869, 857, 836, 851), (857, 856, 834, 836), (853, 858, 837, 838), (863, 859, 839, 845), (34, 21, 859, 863), (6, 8, 858, 853), (11, 7, 856, 857), (635, 11, 857, 869), (538, 6, 853, 865), (537, 3, 860, 864), (645, 23, 861, 867), (3, 10, 852, 860), (9, 2, 854, 855), (35, 9, 855, 862), (23, 35, 862, 861), (8, 34, 863, 858), (2, 537, 864, 854), (7, 538, 865, 856), (21, 644, 866, 859), (644, 645, 867, 866), (10, 634, 868, 852), (634, 635, 869, 868), (870, 872, 873, 871), (866, 867, 872, 870), (867, 849, 873, 872), (849, 848, 871, 873)])
me_cube.use_remesh_preserve_volume = False
me_cube.use_remesh_preserve_attributes = False
me_cube.use_mirror_vertex_groups = False
me_cube.update()

# ---- objects
ob_cube = bpy.data.objects.new('Cube', me_cube)
ob_lamp = bpy.data.objects.new('Lamp', light_lamp)
ob_camera = bpy.data.objects.new('Camera', cam_camera)

# ---- transforms, parenting, visibility, modifiers, constraints
ob_cube.location = (0.0, 0.0, 0.0)
ob_cube.lineart.crease_threshold = 0.0
ob_lamp.location = (4.076, 1.005, 5.904)
ob_lamp.rotation_euler = (0.6503, 0.05522, 1.866)
ob_lamp.lock_rotations_4d = False
ob_lamp.empty_display_type = 'ARROWS'
ob_lamp.color = (0.0, 0.0, 0.0, 0.0)
ob_lamp.lineart.crease_threshold = 0.0
ob_camera.location = (7.481, -6.508, 5.344)
ob_camera.rotation_euler = (1.109, 0.0, 0.8149)
ob_camera.lock_rotations_4d = False
ob_camera.empty_display_type = 'ARROWS'
ob_camera.color = (0.0, 0.0, 0.0, 0.0)
ob_camera.display_type = 'WIRE'
ob_camera.lineart.crease_threshold = 0.0

# ---- collection membership
col_collection_1.objects.link(ob_cube)
col_collection_1.objects.link(ob_lamp)
col_collection_1.objects.link(ob_camera)

# ---- scene / render settings (as saved in the file)
scene.camera = ob_camera
scene.frame_start = 1; scene.frame_end = 250; scene.frame_set(1)
scene.render.engine = 'BLENDER_EEVEE_NEXT'
scene.render.resolution_percentage = 50
scene.render.dither_intensity = 0.0
scene.cycles.use_denoising = False
scene.cycles.samples = 128
scene.cycles.sampling_pattern = 'TABULATED_SOBOL'
scene.cycles.use_adaptive_sampling = False
scene.cycles.use_light_tree = False
scene.cycles.blur_glossy = 0.0
scene.cycles.sample_clamp_indirect = 0.0
scene.view_settings.view_transform = 'Standard'
bpy.context.view_layer.update()
